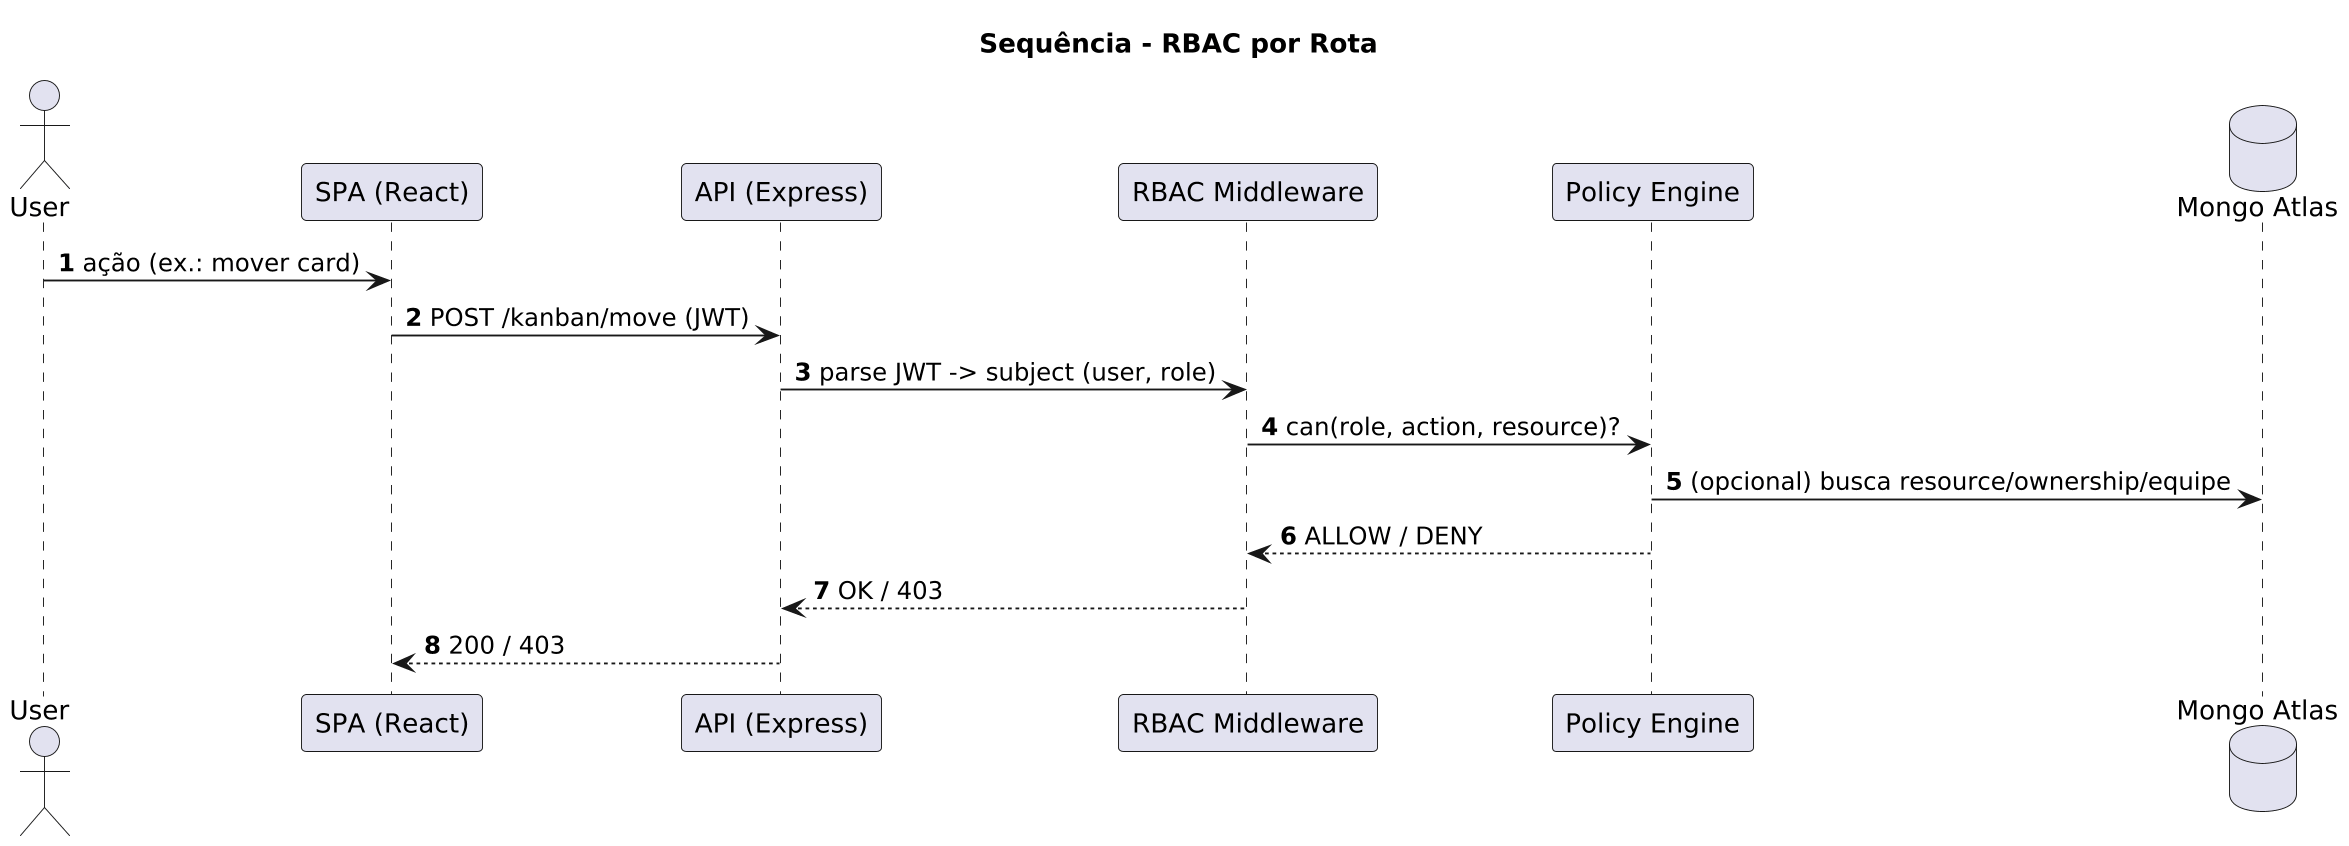

The diagram above was rendered by PlantUML. Its source (embedded in the PNG):
@startuml
title **Sequência - RBAC por Rota**

autonumber
skinparam shadowing false
skinparam dpi 180

actor User as U
participant "SPA (React)" as SPA
participant "API (Express)" as API
participant "RBAC Middleware" as RBAC
participant "Policy Engine" as POL
database "Mongo Atlas" as DB

U -> SPA : ação (ex.: mover card)
SPA -> API : POST /kanban/move (JWT)
API -> RBAC : parse JWT -> subject (user, role)
RBAC -> POL : can(role, action, resource)?
POL -> DB : (opcional) busca resource/ownership/equipe
POL --> RBAC : ALLOW / DENY
RBAC --> API : OK / 403
API --> SPA : 200 / 403
@enduml